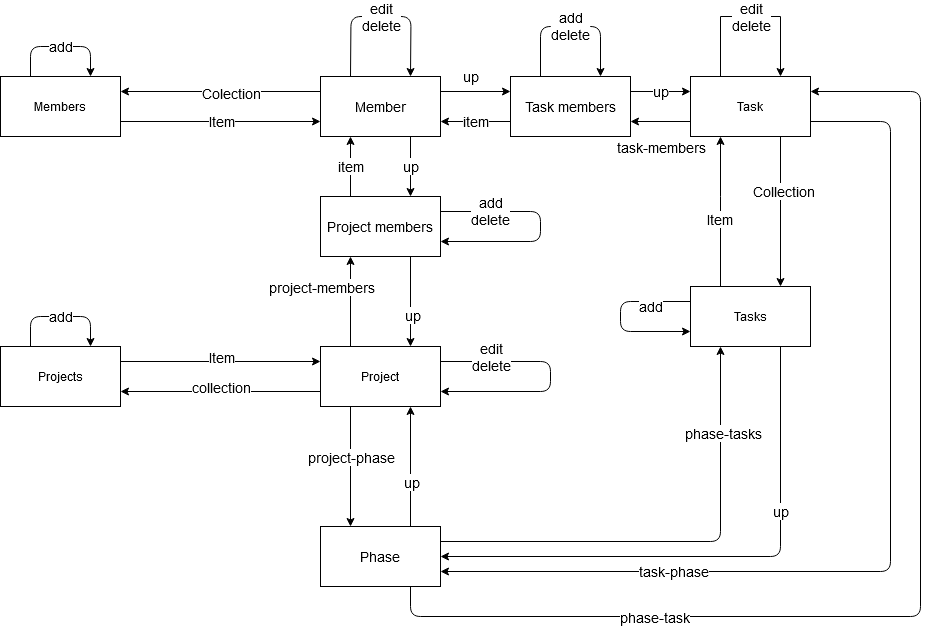

The diagram above was exported from draw.io. Its source (the exported page's mxGraphModel, read from the mxfile embedded in the PNG):
<mxGraphModel dx="1422" dy="1623" grid="1" gridSize="10" guides="1" tooltips="1" connect="1" arrows="1" fold="1" page="1" pageScale="1" pageWidth="1100" pageHeight="850" background="#ffffff" math="0" shadow="0">
  <root>
    <mxCell id="0" />
    <mxCell id="1" parent="0" />
    <mxCell id="To0e6x2Mcp4PPLBn45ZP-2" value="Project" style="rounded=0;whiteSpace=wrap;html=1;" parent="1" vertex="1">
      <mxGeometry x="460" y="290" width="120" height="60" as="geometry" />
    </mxCell>
    <mxCell id="To0e6x2Mcp4PPLBn45ZP-3" value="Projects" style="rounded=0;whiteSpace=wrap;html=1;" parent="1" vertex="1">
      <mxGeometry x="140" y="290" width="120" height="60" as="geometry" />
    </mxCell>
    <mxCell id="To0e6x2Mcp4PPLBn45ZP-41" style="edgeStyle=orthogonalEdgeStyle;rounded=0;orthogonalLoop=1;jettySize=auto;html=1;exitX=0.25;exitY=0;exitDx=0;exitDy=0;fontSize=14;entryX=0.75;entryY=0;entryDx=0;entryDy=0;" parent="1" source="To0e6x2Mcp4PPLBn45ZP-4" target="To0e6x2Mcp4PPLBn45ZP-4" edge="1">
      <mxGeometry relative="1" as="geometry">
        <mxPoint x="1030" y="-40" as="targetPoint" />
        <Array as="points">
          <mxPoint x="860" y="-40" />
          <mxPoint x="920" y="-40" />
        </Array>
      </mxGeometry>
    </mxCell>
    <mxCell id="To0e6x2Mcp4PPLBn45ZP-42" value="&lt;div&gt;edit&lt;/div&gt;&lt;div&gt;delete&lt;br&gt;&lt;/div&gt;" style="edgeLabel;html=1;align=center;verticalAlign=middle;resizable=0;points=[];fontSize=14;" parent="To0e6x2Mcp4PPLBn45ZP-41" vertex="1" connectable="0">
      <mxGeometry x="0.1444" relative="1" as="geometry">
        <mxPoint x="-13" as="offset" />
      </mxGeometry>
    </mxCell>
    <mxCell id="To0e6x2Mcp4PPLBn45ZP-4" value="Task" style="rounded=0;whiteSpace=wrap;html=1;" parent="1" vertex="1">
      <mxGeometry x="830" y="20" width="120" height="60" as="geometry" />
    </mxCell>
    <mxCell id="To0e6x2Mcp4PPLBn45ZP-5" value="Tasks" style="rounded=0;whiteSpace=wrap;html=1;" parent="1" vertex="1">
      <mxGeometry x="830" y="230" width="120" height="60" as="geometry" />
    </mxCell>
    <mxCell id="To0e6x2Mcp4PPLBn45ZP-51" style="edgeStyle=orthogonalEdgeStyle;rounded=0;orthogonalLoop=1;jettySize=auto;html=1;exitX=1;exitY=0.75;exitDx=0;exitDy=0;entryX=0;entryY=0.75;entryDx=0;entryDy=0;fontSize=14;" parent="1" source="To0e6x2Mcp4PPLBn45ZP-6" target="To0e6x2Mcp4PPLBn45ZP-49" edge="1">
      <mxGeometry relative="1" as="geometry" />
    </mxCell>
    <mxCell id="To0e6x2Mcp4PPLBn45ZP-53" value="Item" style="edgeLabel;html=1;align=center;verticalAlign=middle;resizable=0;points=[];fontSize=14;" parent="To0e6x2Mcp4PPLBn45ZP-51" vertex="1" connectable="0">
      <mxGeometry x="-0.22" y="1" relative="1" as="geometry">
        <mxPoint x="22" as="offset" />
      </mxGeometry>
    </mxCell>
    <mxCell id="To0e6x2Mcp4PPLBn45ZP-6" value="Members" style="rounded=0;whiteSpace=wrap;html=1;" parent="1" vertex="1">
      <mxGeometry x="140" y="20" width="120" height="60" as="geometry" />
    </mxCell>
    <mxCell id="To0e6x2Mcp4PPLBn45ZP-8" value="" style="endArrow=classic;html=1;entryX=0;entryY=0.25;entryDx=0;entryDy=0;exitX=1;exitY=0.25;exitDx=0;exitDy=0;" parent="1" source="To0e6x2Mcp4PPLBn45ZP-3" target="To0e6x2Mcp4PPLBn45ZP-2" edge="1">
      <mxGeometry width="50" height="50" relative="1" as="geometry">
        <mxPoint x="520" y="400" as="sourcePoint" />
        <mxPoint x="570" y="350" as="targetPoint" />
        <Array as="points">
          <mxPoint x="360" y="305" />
        </Array>
      </mxGeometry>
    </mxCell>
    <mxCell id="To0e6x2Mcp4PPLBn45ZP-11" value="Item" style="edgeLabel;html=1;align=center;verticalAlign=middle;resizable=0;points=[];rotation=0;fontSize=14;" parent="To0e6x2Mcp4PPLBn45ZP-8" vertex="1" connectable="0">
      <mxGeometry x="-0.2" y="1" relative="1" as="geometry">
        <mxPoint x="20" y="-4" as="offset" />
      </mxGeometry>
    </mxCell>
    <mxCell id="To0e6x2Mcp4PPLBn45ZP-9" value="" style="endArrow=classic;html=1;exitX=0;exitY=0.75;exitDx=0;exitDy=0;entryX=1;entryY=0.75;entryDx=0;entryDy=0;" parent="1" source="To0e6x2Mcp4PPLBn45ZP-2" target="To0e6x2Mcp4PPLBn45ZP-3" edge="1">
      <mxGeometry width="50" height="50" relative="1" as="geometry">
        <mxPoint x="550" y="350" as="sourcePoint" />
        <mxPoint x="550" y="510" as="targetPoint" />
      </mxGeometry>
    </mxCell>
    <mxCell id="To0e6x2Mcp4PPLBn45ZP-10" value="&lt;div style=&quot;font-size: 14px&quot;&gt;collection&lt;/div&gt;" style="edgeLabel;html=1;align=center;verticalAlign=middle;resizable=0;points=[];rotation=0;fontSize=14;" parent="To0e6x2Mcp4PPLBn45ZP-9" vertex="1" connectable="0">
      <mxGeometry x="-0.16" relative="1" as="geometry">
        <mxPoint x="-16" y="-5" as="offset" />
      </mxGeometry>
    </mxCell>
    <mxCell id="To0e6x2Mcp4PPLBn45ZP-14" value="" style="endArrow=classic;html=1;fontSize=14;exitX=0.75;exitY=1;exitDx=0;exitDy=0;entryX=0.75;entryY=0;entryDx=0;entryDy=0;" parent="1" source="To0e6x2Mcp4PPLBn45ZP-4" target="To0e6x2Mcp4PPLBn45ZP-5" edge="1">
      <mxGeometry width="50" height="50" relative="1" as="geometry">
        <mxPoint x="930" y="180" as="sourcePoint" />
        <mxPoint x="1030" y="130" as="targetPoint" />
      </mxGeometry>
    </mxCell>
    <mxCell id="To0e6x2Mcp4PPLBn45ZP-26" value="Collection" style="edgeLabel;html=1;align=center;verticalAlign=middle;resizable=0;points=[];fontSize=14;" parent="To0e6x2Mcp4PPLBn45ZP-14" vertex="1" connectable="0">
      <mxGeometry x="-0.28" y="2" relative="1" as="geometry">
        <mxPoint as="offset" />
      </mxGeometry>
    </mxCell>
    <mxCell id="To0e6x2Mcp4PPLBn45ZP-15" value="" style="endArrow=classic;html=1;fontSize=14;entryX=0.25;entryY=1;entryDx=0;entryDy=0;exitX=0.25;exitY=0;exitDx=0;exitDy=0;" parent="1" source="To0e6x2Mcp4PPLBn45ZP-5" target="To0e6x2Mcp4PPLBn45ZP-4" edge="1">
      <mxGeometry width="50" height="50" relative="1" as="geometry">
        <mxPoint x="740" y="180" as="sourcePoint" />
        <mxPoint x="790" y="130" as="targetPoint" />
        <Array as="points">
          <mxPoint x="860" y="150" />
        </Array>
      </mxGeometry>
    </mxCell>
    <mxCell id="To0e6x2Mcp4PPLBn45ZP-25" value="&lt;div&gt;Item&lt;/div&gt;" style="edgeLabel;html=1;align=center;verticalAlign=middle;resizable=0;points=[];fontSize=14;" parent="To0e6x2Mcp4PPLBn45ZP-15" vertex="1" connectable="0">
      <mxGeometry x="-0.0933" y="2" relative="1" as="geometry">
        <mxPoint as="offset" />
      </mxGeometry>
    </mxCell>
    <mxCell id="To0e6x2Mcp4PPLBn45ZP-17" value="" style="endArrow=classic;html=1;fontSize=14;exitX=0.25;exitY=0;exitDx=0;exitDy=0;entryX=0.25;entryY=1;entryDx=0;entryDy=0;" parent="1" source="To0e6x2Mcp4PPLBn45ZP-2" target="Imw3SxExlPEI635G0AUs-13" edge="1">
      <mxGeometry width="50" height="50" relative="1" as="geometry">
        <mxPoint x="390" y="250" as="sourcePoint" />
        <mxPoint x="360" y="220" as="targetPoint" />
      </mxGeometry>
    </mxCell>
    <mxCell id="To0e6x2Mcp4PPLBn45ZP-28" value="project-members" style="edgeLabel;html=1;align=center;verticalAlign=middle;resizable=0;points=[];fontSize=14;" parent="To0e6x2Mcp4PPLBn45ZP-17" vertex="1" connectable="0">
      <mxGeometry x="0.2533" y="-2" relative="1" as="geometry">
        <mxPoint x="-32" y="-4" as="offset" />
      </mxGeometry>
    </mxCell>
    <mxCell id="To0e6x2Mcp4PPLBn45ZP-19" value="" style="endArrow=classic;html=1;fontSize=14;exitX=0;exitY=0.75;exitDx=0;exitDy=0;entryX=1;entryY=0.75;entryDx=0;entryDy=0;" parent="1" source="To0e6x2Mcp4PPLBn45ZP-4" target="Imw3SxExlPEI635G0AUs-12" edge="1">
      <mxGeometry width="50" height="50" relative="1" as="geometry">
        <mxPoint x="670" y="180" as="sourcePoint" />
        <mxPoint x="820" y="120" as="targetPoint" />
      </mxGeometry>
    </mxCell>
    <mxCell id="To0e6x2Mcp4PPLBn45ZP-29" value="task-members" style="edgeLabel;html=1;align=center;verticalAlign=middle;resizable=0;points=[];fontSize=14;" parent="To0e6x2Mcp4PPLBn45ZP-19" vertex="1" connectable="0">
      <mxGeometry x="-0.32" y="1" relative="1" as="geometry">
        <mxPoint x="-10" y="24" as="offset" />
      </mxGeometry>
    </mxCell>
    <mxCell id="To0e6x2Mcp4PPLBn45ZP-20" value="&lt;div&gt;Phase&lt;/div&gt;" style="rounded=0;whiteSpace=wrap;html=1;fontSize=14;" parent="1" vertex="1">
      <mxGeometry x="460" y="470" width="120" height="60" as="geometry" />
    </mxCell>
    <mxCell id="To0e6x2Mcp4PPLBn45ZP-21" value="" style="endArrow=classic;html=1;fontSize=14;entryX=0.25;entryY=0;entryDx=0;entryDy=0;exitX=0.25;exitY=1;exitDx=0;exitDy=0;" parent="1" source="To0e6x2Mcp4PPLBn45ZP-2" target="To0e6x2Mcp4PPLBn45ZP-20" edge="1">
      <mxGeometry width="50" height="50" relative="1" as="geometry">
        <mxPoint x="570" y="410" as="sourcePoint" />
        <mxPoint x="430" y="440" as="targetPoint" />
      </mxGeometry>
    </mxCell>
    <mxCell id="To0e6x2Mcp4PPLBn45ZP-34" value="project-phase" style="edgeLabel;html=1;align=center;verticalAlign=middle;resizable=0;points=[];fontSize=14;" parent="To0e6x2Mcp4PPLBn45ZP-21" vertex="1" connectable="0">
      <mxGeometry x="-0.2833" y="4" relative="1" as="geometry">
        <mxPoint x="-4" y="7" as="offset" />
      </mxGeometry>
    </mxCell>
    <mxCell id="To0e6x2Mcp4PPLBn45ZP-24" value="" style="endArrow=classic;html=1;fontSize=14;entryX=1;entryY=0.75;entryDx=0;entryDy=0;exitX=1;exitY=0.75;exitDx=0;exitDy=0;" parent="1" source="To0e6x2Mcp4PPLBn45ZP-4" target="To0e6x2Mcp4PPLBn45ZP-20" edge="1">
      <mxGeometry width="50" height="50" relative="1" as="geometry">
        <mxPoint x="940" y="50" as="sourcePoint" />
        <mxPoint x="910" y="450" as="targetPoint" />
        <Array as="points">
          <mxPoint x="1030" y="65" />
          <mxPoint x="1030" y="515" />
        </Array>
      </mxGeometry>
    </mxCell>
    <mxCell id="To0e6x2Mcp4PPLBn45ZP-35" value="task-phase" style="edgeLabel;html=1;align=center;verticalAlign=middle;resizable=0;points=[];fontSize=14;" parent="To0e6x2Mcp4PPLBn45ZP-24" vertex="1" connectable="0">
      <mxGeometry x="0.5258" y="-1" relative="1" as="geometry">
        <mxPoint as="offset" />
      </mxGeometry>
    </mxCell>
    <mxCell id="To0e6x2Mcp4PPLBn45ZP-37" value="" style="endArrow=classic;html=1;fontSize=14;entryX=1;entryY=0.75;entryDx=0;entryDy=0;exitX=1;exitY=0.25;exitDx=0;exitDy=0;" parent="1" source="To0e6x2Mcp4PPLBn45ZP-2" target="To0e6x2Mcp4PPLBn45ZP-2" edge="1">
      <mxGeometry width="50" height="50" relative="1" as="geometry">
        <mxPoint x="620" y="313" as="sourcePoint" />
        <mxPoint x="610" y="240" as="targetPoint" />
        <Array as="points">
          <mxPoint x="690" y="305" />
          <mxPoint x="690" y="335" />
        </Array>
      </mxGeometry>
    </mxCell>
    <mxCell id="To0e6x2Mcp4PPLBn45ZP-39" value="&lt;div&gt;edit&lt;/div&gt;&lt;div&gt;delete&lt;br&gt;&lt;/div&gt;" style="edgeLabel;html=1;align=center;verticalAlign=middle;resizable=0;points=[];fontSize=14;" parent="To0e6x2Mcp4PPLBn45ZP-37" vertex="1" connectable="0">
      <mxGeometry x="0.175" y="-4" relative="1" as="geometry">
        <mxPoint x="-53" y="-31" as="offset" />
      </mxGeometry>
    </mxCell>
    <mxCell id="To0e6x2Mcp4PPLBn45ZP-50" style="edgeStyle=orthogonalEdgeStyle;rounded=0;orthogonalLoop=1;jettySize=auto;html=1;entryX=1;entryY=0.25;entryDx=0;entryDy=0;fontSize=14;exitX=0;exitY=0.25;exitDx=0;exitDy=0;" parent="1" source="To0e6x2Mcp4PPLBn45ZP-49" target="To0e6x2Mcp4PPLBn45ZP-6" edge="1">
      <mxGeometry relative="1" as="geometry">
        <mxPoint x="390" y="100" as="sourcePoint" />
      </mxGeometry>
    </mxCell>
    <mxCell id="To0e6x2Mcp4PPLBn45ZP-52" value="Colection" style="edgeLabel;html=1;align=center;verticalAlign=middle;resizable=0;points=[];fontSize=14;" parent="To0e6x2Mcp4PPLBn45ZP-50" vertex="1" connectable="0">
      <mxGeometry x="0.36" y="1" relative="1" as="geometry">
        <mxPoint x="46" as="offset" />
      </mxGeometry>
    </mxCell>
    <mxCell id="To0e6x2Mcp4PPLBn45ZP-49" value="Member" style="rounded=0;whiteSpace=wrap;html=1;fontSize=14;" parent="1" vertex="1">
      <mxGeometry x="460" y="20" width="120" height="60" as="geometry" />
    </mxCell>
    <mxCell id="To0e6x2Mcp4PPLBn45ZP-55" value="" style="endArrow=classic;html=1;fontSize=14;exitX=0.25;exitY=0;exitDx=0;exitDy=0;entryX=0.75;entryY=0;entryDx=0;entryDy=0;" parent="1" source="To0e6x2Mcp4PPLBn45ZP-49" target="To0e6x2Mcp4PPLBn45ZP-49" edge="1">
      <mxGeometry width="50" height="50" relative="1" as="geometry">
        <mxPoint x="490.5" y="-30" as="sourcePoint" />
        <mxPoint x="600.5" y="-30" as="targetPoint" />
        <Array as="points">
          <mxPoint x="490.5" y="-40" />
          <mxPoint x="550.5" y="-40" />
        </Array>
      </mxGeometry>
    </mxCell>
    <mxCell id="To0e6x2Mcp4PPLBn45ZP-56" value="&lt;div&gt;edit&lt;/div&gt;&lt;div&gt;delete&lt;br&gt;&lt;/div&gt;" style="edgeLabel;html=1;align=center;verticalAlign=middle;resizable=0;points=[];fontSize=14;" parent="To0e6x2Mcp4PPLBn45ZP-55" vertex="1" connectable="0">
      <mxGeometry x="0.2111" y="1" relative="1" as="geometry">
        <mxPoint x="-19" y="1" as="offset" />
      </mxGeometry>
    </mxCell>
    <mxCell id="mpXQJzGXHwhEW___or9Y-1" value="" style="endArrow=classic;html=1;exitX=1;exitY=0.25;exitDx=0;exitDy=0;entryX=0.25;entryY=1;entryDx=0;entryDy=0;" parent="1" source="To0e6x2Mcp4PPLBn45ZP-20" target="To0e6x2Mcp4PPLBn45ZP-5" edge="1">
      <mxGeometry width="50" height="50" relative="1" as="geometry">
        <mxPoint x="700" y="460" as="sourcePoint" />
        <mxPoint x="750" y="410" as="targetPoint" />
        <Array as="points">
          <mxPoint x="860" y="485" />
        </Array>
      </mxGeometry>
    </mxCell>
    <mxCell id="mpXQJzGXHwhEW___or9Y-3" value="&lt;font style=&quot;font-size: 14px&quot;&gt;phase-tasks&lt;/font&gt;" style="edgeLabel;html=1;align=center;verticalAlign=middle;resizable=0;points=[];" parent="mpXQJzGXHwhEW___or9Y-1" vertex="1" connectable="0">
      <mxGeometry x="0.6381" y="-2" relative="1" as="geometry">
        <mxPoint as="offset" />
      </mxGeometry>
    </mxCell>
    <mxCell id="Imw3SxExlPEI635G0AUs-1" value="" style="endArrow=classic;html=1;entryX=0.75;entryY=1;entryDx=0;entryDy=0;exitX=0.75;exitY=0;exitDx=0;exitDy=0;" edge="1" parent="1" source="To0e6x2Mcp4PPLBn45ZP-20" target="To0e6x2Mcp4PPLBn45ZP-2">
      <mxGeometry width="50" height="50" relative="1" as="geometry">
        <mxPoint x="620" y="400" as="sourcePoint" />
        <mxPoint x="670" y="350" as="targetPoint" />
      </mxGeometry>
    </mxCell>
    <mxCell id="Imw3SxExlPEI635G0AUs-2" value="up" style="edgeLabel;html=1;align=center;verticalAlign=middle;resizable=0;points=[];fontSize=14;" vertex="1" connectable="0" parent="Imw3SxExlPEI635G0AUs-1">
      <mxGeometry x="-0.35" y="-3" relative="1" as="geometry">
        <mxPoint x="-3" y="-6" as="offset" />
      </mxGeometry>
    </mxCell>
    <mxCell id="Imw3SxExlPEI635G0AUs-8" value="" style="endArrow=classic;html=1;fontSize=14;exitX=0.75;exitY=1;exitDx=0;exitDy=0;entryX=1;entryY=0.5;entryDx=0;entryDy=0;" edge="1" parent="1" source="To0e6x2Mcp4PPLBn45ZP-5" target="To0e6x2Mcp4PPLBn45ZP-20">
      <mxGeometry width="50" height="50" relative="1" as="geometry">
        <mxPoint x="910" y="460" as="sourcePoint" />
        <mxPoint x="800" y="490" as="targetPoint" />
        <Array as="points">
          <mxPoint x="920" y="500" />
        </Array>
      </mxGeometry>
    </mxCell>
    <mxCell id="Imw3SxExlPEI635G0AUs-9" value="up" style="edgeLabel;html=1;align=center;verticalAlign=middle;resizable=0;points=[];fontSize=14;" vertex="1" connectable="0" parent="Imw3SxExlPEI635G0AUs-8">
      <mxGeometry x="-0.4051" y="-1" relative="1" as="geometry">
        <mxPoint as="offset" />
      </mxGeometry>
    </mxCell>
    <mxCell id="Imw3SxExlPEI635G0AUs-12" value="Task members" style="rounded=0;whiteSpace=wrap;html=1;fontSize=14;" vertex="1" parent="1">
      <mxGeometry x="650" y="20" width="120" height="60" as="geometry" />
    </mxCell>
    <mxCell id="Imw3SxExlPEI635G0AUs-13" value="Project members" style="rounded=0;whiteSpace=wrap;html=1;fontSize=14;" vertex="1" parent="1">
      <mxGeometry x="460" y="140" width="120" height="60" as="geometry" />
    </mxCell>
    <mxCell id="Imw3SxExlPEI635G0AUs-14" value="up" style="endArrow=classic;html=1;fontSize=14;exitX=1;exitY=0.25;exitDx=0;exitDy=0;entryX=0;entryY=0.25;entryDx=0;entryDy=0;" edge="1" parent="1" source="Imw3SxExlPEI635G0AUs-12" target="To0e6x2Mcp4PPLBn45ZP-4">
      <mxGeometry width="50" height="50" relative="1" as="geometry">
        <mxPoint x="790" y="30" as="sourcePoint" />
        <mxPoint x="830" y="-20" as="targetPoint" />
      </mxGeometry>
    </mxCell>
    <mxCell id="Imw3SxExlPEI635G0AUs-15" value="" style="endArrow=classic;html=1;fontSize=14;entryX=0.75;entryY=0;entryDx=0;entryDy=0;exitX=0.75;exitY=1;exitDx=0;exitDy=0;" edge="1" parent="1" source="Imw3SxExlPEI635G0AUs-13" target="To0e6x2Mcp4PPLBn45ZP-2">
      <mxGeometry width="50" height="50" relative="1" as="geometry">
        <mxPoint x="560" y="220" as="sourcePoint" />
        <mxPoint x="620" y="230" as="targetPoint" />
      </mxGeometry>
    </mxCell>
    <mxCell id="Imw3SxExlPEI635G0AUs-16" value="up" style="edgeLabel;html=1;align=center;verticalAlign=middle;resizable=0;points=[];fontSize=14;" vertex="1" connectable="0" parent="Imw3SxExlPEI635G0AUs-15">
      <mxGeometry x="0.2889" y="1" relative="1" as="geometry">
        <mxPoint as="offset" />
      </mxGeometry>
    </mxCell>
    <mxCell id="Imw3SxExlPEI635G0AUs-17" value="item" style="endArrow=classic;html=1;fontSize=14;exitX=0.25;exitY=0;exitDx=0;exitDy=0;entryX=0.25;entryY=1;entryDx=0;entryDy=0;" edge="1" parent="1" source="Imw3SxExlPEI635G0AUs-13" target="To0e6x2Mcp4PPLBn45ZP-49">
      <mxGeometry width="50" height="50" relative="1" as="geometry">
        <mxPoint x="390" y="190" as="sourcePoint" />
        <mxPoint x="440" y="140" as="targetPoint" />
      </mxGeometry>
    </mxCell>
    <mxCell id="Imw3SxExlPEI635G0AUs-18" value="up" style="endArrow=classic;html=1;fontSize=14;exitX=0.75;exitY=1;exitDx=0;exitDy=0;entryX=0.75;entryY=0;entryDx=0;entryDy=0;" edge="1" parent="1" source="To0e6x2Mcp4PPLBn45ZP-49" target="Imw3SxExlPEI635G0AUs-13">
      <mxGeometry width="50" height="50" relative="1" as="geometry">
        <mxPoint x="680" y="190" as="sourcePoint" />
        <mxPoint x="730" y="140" as="targetPoint" />
      </mxGeometry>
    </mxCell>
    <mxCell id="Imw3SxExlPEI635G0AUs-19" value="up" style="endArrow=classic;html=1;fontSize=14;exitX=1;exitY=0.25;exitDx=0;exitDy=0;entryX=0;entryY=0.25;entryDx=0;entryDy=0;" edge="1" parent="1" source="To0e6x2Mcp4PPLBn45ZP-49" target="Imw3SxExlPEI635G0AUs-12">
      <mxGeometry x="-0.1429" y="15" width="50" height="50" relative="1" as="geometry">
        <mxPoint x="670" y="180" as="sourcePoint" />
        <mxPoint x="720" y="130" as="targetPoint" />
        <mxPoint as="offset" />
      </mxGeometry>
    </mxCell>
    <mxCell id="Imw3SxExlPEI635G0AUs-20" value="item" style="endArrow=classic;html=1;fontSize=14;exitX=0;exitY=0.75;exitDx=0;exitDy=0;entryX=1;entryY=0.75;entryDx=0;entryDy=0;" edge="1" parent="1" source="Imw3SxExlPEI635G0AUs-12" target="To0e6x2Mcp4PPLBn45ZP-49">
      <mxGeometry width="50" height="50" relative="1" as="geometry">
        <mxPoint x="660" y="170" as="sourcePoint" />
        <mxPoint x="710" y="120" as="targetPoint" />
      </mxGeometry>
    </mxCell>
    <mxCell id="Imw3SxExlPEI635G0AUs-22" value="" style="endArrow=classic;html=1;fontSize=14;exitX=0.75;exitY=1;exitDx=0;exitDy=0;entryX=1;entryY=0.25;entryDx=0;entryDy=0;" edge="1" parent="1" source="To0e6x2Mcp4PPLBn45ZP-20" target="To0e6x2Mcp4PPLBn45ZP-4">
      <mxGeometry width="50" height="50" relative="1" as="geometry">
        <mxPoint x="630" y="610" as="sourcePoint" />
        <mxPoint x="1050" as="targetPoint" />
        <Array as="points">
          <mxPoint x="550" y="560" />
          <mxPoint x="1060" y="560" />
          <mxPoint x="1060" y="35" />
        </Array>
      </mxGeometry>
    </mxCell>
    <mxCell id="Imw3SxExlPEI635G0AUs-23" value="phase-task" style="edgeLabel;html=1;align=center;verticalAlign=middle;resizable=0;points=[];fontSize=14;" vertex="1" connectable="0" parent="Imw3SxExlPEI635G0AUs-22">
      <mxGeometry x="-0.5353" relative="1" as="geometry">
        <mxPoint as="offset" />
      </mxGeometry>
    </mxCell>
    <mxCell id="Imw3SxExlPEI635G0AUs-29" value="&lt;div&gt;add&lt;/div&gt;&lt;div&gt;delete&lt;br&gt;&lt;/div&gt;" style="endArrow=classic;html=1;fontSize=14;exitX=0.25;exitY=0;exitDx=0;exitDy=0;entryX=0.75;entryY=0;entryDx=0;entryDy=0;" edge="1" parent="1" source="Imw3SxExlPEI635G0AUs-12" target="Imw3SxExlPEI635G0AUs-12">
      <mxGeometry width="50" height="50" relative="1" as="geometry">
        <mxPoint x="720" y="-30" as="sourcePoint" />
        <mxPoint x="770" y="-30" as="targetPoint" />
        <Array as="points">
          <mxPoint x="680" y="-30" />
          <mxPoint x="740" y="-30" />
        </Array>
      </mxGeometry>
    </mxCell>
    <mxCell id="Imw3SxExlPEI635G0AUs-31" value="&lt;div&gt;add&lt;/div&gt;&lt;div&gt;delete&lt;br&gt;&lt;/div&gt;" style="endArrow=classic;html=1;fontSize=14;exitX=1;exitY=0.25;exitDx=0;exitDy=0;entryX=1;entryY=0.75;entryDx=0;entryDy=0;" edge="1" parent="1">
      <mxGeometry x="-0.5652" width="50" height="50" relative="1" as="geometry">
        <mxPoint x="580" y="155" as="sourcePoint" />
        <mxPoint x="580" y="185" as="targetPoint" />
        <Array as="points">
          <mxPoint x="680" y="155" />
          <mxPoint x="680" y="185" />
        </Array>
        <mxPoint as="offset" />
      </mxGeometry>
    </mxCell>
    <mxCell id="Imw3SxExlPEI635G0AUs-32" value="add" style="endArrow=classic;html=1;fontSize=14;exitX=0.25;exitY=0;exitDx=0;exitDy=0;entryX=0.75;entryY=0;entryDx=0;entryDy=0;" edge="1" parent="1" source="To0e6x2Mcp4PPLBn45ZP-3" target="To0e6x2Mcp4PPLBn45ZP-3">
      <mxGeometry width="50" height="50" relative="1" as="geometry">
        <mxPoint x="240" y="240" as="sourcePoint" />
        <mxPoint x="320" y="230" as="targetPoint" />
        <Array as="points">
          <mxPoint x="170" y="260" />
          <mxPoint x="230" y="260" />
        </Array>
      </mxGeometry>
    </mxCell>
    <mxCell id="Imw3SxExlPEI635G0AUs-34" value="add" style="endArrow=classic;html=1;fontSize=14;exitX=0;exitY=0.25;exitDx=0;exitDy=0;entryX=0;entryY=0.75;entryDx=0;entryDy=0;" edge="1" parent="1" source="To0e6x2Mcp4PPLBn45ZP-5" target="To0e6x2Mcp4PPLBn45ZP-5">
      <mxGeometry x="-0.5294" y="5" width="50" height="50" relative="1" as="geometry">
        <mxPoint x="730" y="260" as="sourcePoint" />
        <mxPoint x="740" y="290" as="targetPoint" />
        <Array as="points">
          <mxPoint x="760" y="245" />
          <mxPoint x="760" y="275" />
        </Array>
        <mxPoint as="offset" />
      </mxGeometry>
    </mxCell>
    <mxCell id="Imw3SxExlPEI635G0AUs-35" value="add" style="endArrow=classic;html=1;fontSize=14;exitX=0.25;exitY=0;exitDx=0;exitDy=0;entryX=0.75;entryY=0;entryDx=0;entryDy=0;" edge="1" parent="1" source="To0e6x2Mcp4PPLBn45ZP-6" target="To0e6x2Mcp4PPLBn45ZP-6">
      <mxGeometry width="50" height="50" relative="1" as="geometry">
        <mxPoint x="190" y="10" as="sourcePoint" />
        <mxPoint x="240" y="-40" as="targetPoint" />
        <Array as="points">
          <mxPoint x="170" y="-10" />
          <mxPoint x="230" y="-10" />
        </Array>
      </mxGeometry>
    </mxCell>
  </root>
</mxGraphModel>